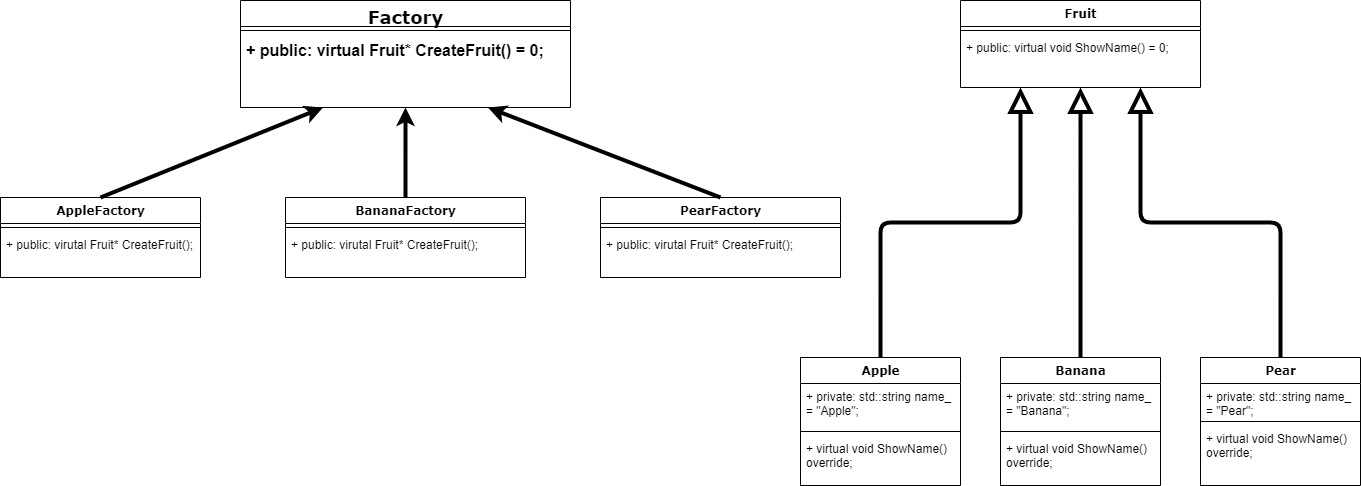

The diagram above was exported from draw.io. Its source (the exported page's mxGraphModel, read from the mxfile embedded in the PNG):
<mxGraphModel dx="1130" dy="534" grid="1" gridSize="10" guides="1" tooltips="1" connect="1" arrows="1" fold="1" page="1" pageScale="1" pageWidth="1169" pageHeight="827" background="none" math="0" shadow="0">
  <root>
    <mxCell id="0" />
    <mxCell id="1" parent="0" />
    <mxCell id="78961159f06e98e8-17" value="&lt;font style=&quot;font-size: 18px&quot;&gt;Factory&lt;/font&gt;" style="swimlane;html=1;fontStyle=1;align=center;verticalAlign=top;childLayout=stackLayout;horizontal=1;startSize=26;horizontalStack=0;resizeParent=1;resizeLast=0;collapsible=1;marginBottom=0;swimlaneFillColor=#ffffff;rounded=0;shadow=0;comic=0;labelBackgroundColor=none;strokeWidth=1;fillColor=none;fontFamily=Verdana;fontSize=12" parent="1" vertex="1">
      <mxGeometry x="280" y="83" width="330" height="107" as="geometry" />
    </mxCell>
    <mxCell id="78961159f06e98e8-19" value="" style="line;html=1;strokeWidth=1;fillColor=none;align=left;verticalAlign=middle;spacingTop=-1;spacingLeft=3;spacingRight=3;rotatable=0;labelPosition=right;points=[];portConstraint=eastwest;" parent="78961159f06e98e8-17" vertex="1">
      <mxGeometry y="26" width="330" height="8" as="geometry" />
    </mxCell>
    <mxCell id="78961159f06e98e8-20" value="&lt;font style=&quot;font-size: 16px&quot;&gt;&lt;b&gt;+ public: virtual Fruit* CreateFruit() = 0;&lt;/b&gt;&lt;/font&gt;" style="text;html=1;strokeColor=none;fillColor=none;align=left;verticalAlign=top;spacingLeft=4;spacingRight=4;whiteSpace=wrap;overflow=hidden;rotatable=0;points=[[0,0.5],[1,0.5]];portConstraint=eastwest;fontColor=#000000;fontFamily=Helvetica;" parent="78961159f06e98e8-17" vertex="1">
      <mxGeometry y="34" width="330" height="26" as="geometry" />
    </mxCell>
    <mxCell id="78961159f06e98e8-43" value="Fruit" style="swimlane;html=1;fontStyle=1;align=center;verticalAlign=top;childLayout=stackLayout;horizontal=1;startSize=26;horizontalStack=0;resizeParent=1;resizeLast=0;collapsible=1;marginBottom=0;swimlaneFillColor=#ffffff;rounded=0;shadow=0;comic=0;labelBackgroundColor=none;strokeWidth=1;fillColor=none;fontFamily=Verdana;fontSize=12" parent="1" vertex="1">
      <mxGeometry x="1000" y="83" width="240" height="87" as="geometry" />
    </mxCell>
    <mxCell id="78961159f06e98e8-51" value="" style="line;html=1;strokeWidth=1;fillColor=none;align=left;verticalAlign=middle;spacingTop=-1;spacingLeft=3;spacingRight=3;rotatable=0;labelPosition=right;points=[];portConstraint=eastwest;" parent="78961159f06e98e8-43" vertex="1">
      <mxGeometry y="26" width="240" height="8" as="geometry" />
    </mxCell>
    <mxCell id="78961159f06e98e8-52" value="+ public: virtual void ShowName() = 0;" style="text;html=1;strokeColor=none;fillColor=none;align=left;verticalAlign=top;spacingLeft=4;spacingRight=4;whiteSpace=wrap;overflow=hidden;rotatable=0;points=[[0,0.5],[1,0.5]];portConstraint=eastwest;fontColor=#000000;" parent="78961159f06e98e8-43" vertex="1">
      <mxGeometry y="34" width="240" height="46" as="geometry" />
    </mxCell>
    <mxCell id="78961159f06e98e8-82" value="Apple" style="swimlane;html=1;fontStyle=1;align=center;verticalAlign=top;childLayout=stackLayout;horizontal=1;startSize=26;horizontalStack=0;resizeParent=1;resizeLast=0;collapsible=1;marginBottom=0;swimlaneFillColor=#ffffff;rounded=0;shadow=0;comic=0;labelBackgroundColor=none;strokeWidth=1;fillColor=none;fontFamily=Verdana;fontSize=12" parent="1" vertex="1">
      <mxGeometry x="840" y="440" width="160" height="128" as="geometry" />
    </mxCell>
    <mxCell id="78961159f06e98e8-83" value="+ private: std::string name_ = &quot;Apple&quot;;" style="text;html=1;strokeColor=none;fillColor=none;align=left;verticalAlign=top;spacingLeft=4;spacingRight=4;whiteSpace=wrap;overflow=hidden;rotatable=0;points=[[0,0.5],[1,0.5]];portConstraint=eastwest;fontColor=#000000;" parent="78961159f06e98e8-82" vertex="1">
      <mxGeometry y="26" width="160" height="44" as="geometry" />
    </mxCell>
    <mxCell id="78961159f06e98e8-90" value="" style="line;html=1;strokeWidth=1;fillColor=none;align=left;verticalAlign=middle;spacingTop=-1;spacingLeft=3;spacingRight=3;rotatable=0;labelPosition=right;points=[];portConstraint=eastwest;" parent="78961159f06e98e8-82" vertex="1">
      <mxGeometry y="70" width="160" height="8" as="geometry" />
    </mxCell>
    <mxCell id="78961159f06e98e8-91" value="+ virtual void ShowName() override;" style="text;html=1;strokeColor=none;fillColor=none;align=left;verticalAlign=top;spacingLeft=4;spacingRight=4;whiteSpace=wrap;overflow=hidden;rotatable=0;points=[[0,0.5],[1,0.5]];portConstraint=eastwest;fontColor=#000000;" parent="78961159f06e98e8-82" vertex="1">
      <mxGeometry y="78" width="160" height="42" as="geometry" />
    </mxCell>
    <mxCell id="78961159f06e98e8-95" value="Banana" style="swimlane;html=1;fontStyle=1;align=center;verticalAlign=top;childLayout=stackLayout;horizontal=1;startSize=26;horizontalStack=0;resizeParent=1;resizeLast=0;collapsible=1;marginBottom=0;swimlaneFillColor=#ffffff;rounded=0;shadow=0;comic=0;labelBackgroundColor=none;strokeWidth=1;fillColor=none;fontFamily=Verdana;fontSize=12" parent="1" vertex="1">
      <mxGeometry x="1040" y="440" width="160" height="128" as="geometry" />
    </mxCell>
    <mxCell id="78961159f06e98e8-96" value="+ private: std::string name_ = &quot;Banana&quot;;" style="text;html=1;strokeColor=none;fillColor=none;align=left;verticalAlign=top;spacingLeft=4;spacingRight=4;whiteSpace=wrap;overflow=hidden;rotatable=0;points=[[0,0.5],[1,0.5]];portConstraint=eastwest;fontColor=#000000;" parent="78961159f06e98e8-95" vertex="1">
      <mxGeometry y="26" width="160" height="44" as="geometry" />
    </mxCell>
    <mxCell id="78961159f06e98e8-103" value="" style="line;html=1;strokeWidth=1;fillColor=none;align=left;verticalAlign=middle;spacingTop=-1;spacingLeft=3;spacingRight=3;rotatable=0;labelPosition=right;points=[];portConstraint=eastwest;" parent="78961159f06e98e8-95" vertex="1">
      <mxGeometry y="70" width="160" height="8" as="geometry" />
    </mxCell>
    <mxCell id="78961159f06e98e8-104" value="+ virtual void ShowName() override;" style="text;html=1;strokeColor=none;fillColor=none;align=left;verticalAlign=top;spacingLeft=4;spacingRight=4;whiteSpace=wrap;overflow=hidden;rotatable=0;points=[[0,0.5],[1,0.5]];portConstraint=eastwest;fontColor=#000000;" parent="78961159f06e98e8-95" vertex="1">
      <mxGeometry y="78" width="160" height="42" as="geometry" />
    </mxCell>
    <mxCell id="78961159f06e98e8-126" style="edgeStyle=orthogonalEdgeStyle;html=1;labelBackgroundColor=none;startFill=0;startSize=8;endArrow=block;endFill=0;endSize=16;fontFamily=Verdana;fontSize=12;entryX=0.75;entryY=1;entryDx=0;entryDy=0;exitX=0.5;exitY=0;exitDx=0;exitDy=0;strokeWidth=4;" parent="1" source="78961159f06e98e8-108" target="78961159f06e98e8-43" edge="1">
      <mxGeometry relative="1" as="geometry" />
    </mxCell>
    <mxCell id="78961159f06e98e8-108" value="Pear" style="swimlane;html=1;fontStyle=1;align=center;verticalAlign=top;childLayout=stackLayout;horizontal=1;startSize=26;horizontalStack=0;resizeParent=1;resizeLast=0;collapsible=1;marginBottom=0;swimlaneFillColor=#ffffff;rounded=0;shadow=0;comic=0;labelBackgroundColor=none;strokeWidth=1;fillColor=none;fontFamily=Verdana;fontSize=12" parent="1" vertex="1">
      <mxGeometry x="1240" y="440" width="160" height="128" as="geometry" />
    </mxCell>
    <mxCell id="78961159f06e98e8-109" value="+ private: std::string name_ = &quot;Pear&quot;;" style="text;html=1;strokeColor=none;fillColor=none;align=left;verticalAlign=top;spacingLeft=4;spacingRight=4;whiteSpace=wrap;overflow=hidden;rotatable=0;points=[[0,0.5],[1,0.5]];portConstraint=eastwest;fontColor=#000000;" parent="78961159f06e98e8-108" vertex="1">
      <mxGeometry y="26" width="160" height="34" as="geometry" />
    </mxCell>
    <mxCell id="78961159f06e98e8-116" value="" style="line;html=1;strokeWidth=1;fillColor=none;align=left;verticalAlign=middle;spacingTop=-1;spacingLeft=3;spacingRight=3;rotatable=0;labelPosition=right;points=[];portConstraint=eastwest;" parent="78961159f06e98e8-108" vertex="1">
      <mxGeometry y="60" width="160" height="8" as="geometry" />
    </mxCell>
    <mxCell id="78961159f06e98e8-120" value="+ virtual void ShowName() override;" style="text;html=1;strokeColor=none;fillColor=none;align=left;verticalAlign=top;spacingLeft=4;spacingRight=4;whiteSpace=wrap;overflow=hidden;rotatable=0;points=[[0,0.5],[1,0.5]];portConstraint=eastwest;fontColor=#000000;" parent="78961159f06e98e8-108" vertex="1">
      <mxGeometry y="68" width="160" height="42" as="geometry" />
    </mxCell>
    <mxCell id="2" value="AppleFactory" style="swimlane;html=1;fontStyle=1;align=center;verticalAlign=top;childLayout=stackLayout;horizontal=1;startSize=26;horizontalStack=0;resizeParent=1;resizeLast=0;collapsible=1;marginBottom=0;swimlaneFillColor=#ffffff;rounded=0;shadow=0;comic=0;labelBackgroundColor=none;strokeWidth=1;fillColor=none;fontFamily=Verdana;fontSize=12" vertex="1" parent="1">
      <mxGeometry x="40" y="280" width="200" height="80" as="geometry" />
    </mxCell>
    <mxCell id="4" value="" style="line;html=1;strokeWidth=1;fillColor=none;align=left;verticalAlign=middle;spacingTop=-1;spacingLeft=3;spacingRight=3;rotatable=0;labelPosition=right;points=[];portConstraint=eastwest;" vertex="1" parent="2">
      <mxGeometry y="26" width="200" height="8" as="geometry" />
    </mxCell>
    <mxCell id="5" value="+ public: virutal Fruit* CreateFruit();" style="text;html=1;strokeColor=none;fillColor=none;align=left;verticalAlign=top;spacingLeft=4;spacingRight=4;whiteSpace=wrap;overflow=hidden;rotatable=0;points=[[0,0.5],[1,0.5]];portConstraint=eastwest;fontColor=#000000;" vertex="1" parent="2">
      <mxGeometry y="34" width="200" height="26" as="geometry" />
    </mxCell>
    <mxCell id="6" value="BananaFactory" style="swimlane;html=1;fontStyle=1;align=center;verticalAlign=top;childLayout=stackLayout;horizontal=1;startSize=26;horizontalStack=0;resizeParent=1;resizeLast=0;collapsible=1;marginBottom=0;swimlaneFillColor=#ffffff;rounded=0;shadow=0;comic=0;labelBackgroundColor=none;strokeWidth=1;fillColor=none;fontFamily=Verdana;fontSize=12" vertex="1" parent="1">
      <mxGeometry x="325" y="280" width="240" height="80" as="geometry" />
    </mxCell>
    <mxCell id="8" value="" style="line;html=1;strokeWidth=1;fillColor=none;align=left;verticalAlign=middle;spacingTop=-1;spacingLeft=3;spacingRight=3;rotatable=0;labelPosition=right;points=[];portConstraint=eastwest;" vertex="1" parent="6">
      <mxGeometry y="26" width="240" height="8" as="geometry" />
    </mxCell>
    <mxCell id="9" value="+ public: virutal Fruit* CreateFruit();" style="text;html=1;strokeColor=none;fillColor=none;align=left;verticalAlign=top;spacingLeft=4;spacingRight=4;whiteSpace=wrap;overflow=hidden;rotatable=0;points=[[0,0.5],[1,0.5]];portConstraint=eastwest;fontColor=#000000;" vertex="1" parent="6">
      <mxGeometry y="34" width="240" height="26" as="geometry" />
    </mxCell>
    <mxCell id="10" value="PearFactory" style="swimlane;html=1;fontStyle=1;align=center;verticalAlign=top;childLayout=stackLayout;horizontal=1;startSize=26;horizontalStack=0;resizeParent=1;resizeLast=0;collapsible=1;marginBottom=0;swimlaneFillColor=#ffffff;rounded=0;shadow=0;comic=0;labelBackgroundColor=none;strokeWidth=1;fillColor=none;fontFamily=Verdana;fontSize=12" vertex="1" parent="1">
      <mxGeometry x="640" y="280" width="240" height="80" as="geometry" />
    </mxCell>
    <mxCell id="12" value="" style="line;html=1;strokeWidth=1;fillColor=none;align=left;verticalAlign=middle;spacingTop=-1;spacingLeft=3;spacingRight=3;rotatable=0;labelPosition=right;points=[];portConstraint=eastwest;" vertex="1" parent="10">
      <mxGeometry y="26" width="240" height="8" as="geometry" />
    </mxCell>
    <mxCell id="13" value="+ public: virutal Fruit* CreateFruit();" style="text;html=1;strokeColor=none;fillColor=none;align=left;verticalAlign=top;spacingLeft=4;spacingRight=4;whiteSpace=wrap;overflow=hidden;rotatable=0;points=[[0,0.5],[1,0.5]];portConstraint=eastwest;fontColor=#000000;" vertex="1" parent="10">
      <mxGeometry y="34" width="240" height="26" as="geometry" />
    </mxCell>
    <mxCell id="15" style="edgeStyle=orthogonalEdgeStyle;html=1;labelBackgroundColor=none;startFill=0;startSize=8;endArrow=block;endFill=0;endSize=16;fontFamily=Verdana;fontSize=12;entryX=0.5;entryY=1;entryDx=0;entryDy=0;exitX=0.5;exitY=0;exitDx=0;exitDy=0;strokeWidth=4;" edge="1" parent="1" source="78961159f06e98e8-95" target="78961159f06e98e8-43">
      <mxGeometry relative="1" as="geometry">
        <mxPoint x="1330" y="450" as="sourcePoint" />
        <mxPoint x="1190" y="180" as="targetPoint" />
      </mxGeometry>
    </mxCell>
    <mxCell id="16" style="edgeStyle=orthogonalEdgeStyle;html=1;labelBackgroundColor=none;startFill=0;startSize=8;endArrow=block;endFill=0;endSize=16;fontFamily=Verdana;fontSize=12;exitX=0.5;exitY=0;exitDx=0;exitDy=0;strokeWidth=4;entryX=0.25;entryY=1;entryDx=0;entryDy=0;" edge="1" parent="1" source="78961159f06e98e8-82" target="78961159f06e98e8-43">
      <mxGeometry relative="1" as="geometry">
        <mxPoint x="1060" y="450" as="sourcePoint" />
        <mxPoint x="1040" y="200" as="targetPoint" />
      </mxGeometry>
    </mxCell>
    <mxCell id="17" value="" style="endArrow=classic;html=1;fontFamily=Helvetica;fontSize=16;exitX=0.5;exitY=0;exitDx=0;exitDy=0;entryX=0.5;entryY=1;entryDx=0;entryDy=0;strokeWidth=4;" edge="1" parent="1" source="6" target="78961159f06e98e8-17">
      <mxGeometry width="50" height="50" relative="1" as="geometry">
        <mxPoint x="240" y="450" as="sourcePoint" />
        <mxPoint x="430" y="210" as="targetPoint" />
      </mxGeometry>
    </mxCell>
    <mxCell id="18" value="" style="endArrow=classic;html=1;fontFamily=Helvetica;fontSize=16;exitX=0.5;exitY=0;exitDx=0;exitDy=0;entryX=0.25;entryY=1;entryDx=0;entryDy=0;strokeWidth=4;" edge="1" parent="1" source="2" target="78961159f06e98e8-17">
      <mxGeometry width="50" height="50" relative="1" as="geometry">
        <mxPoint x="290" y="300" as="sourcePoint" />
        <mxPoint x="290" y="210" as="targetPoint" />
      </mxGeometry>
    </mxCell>
    <mxCell id="19" value="" style="endArrow=classic;html=1;fontFamily=Helvetica;fontSize=16;exitX=0.5;exitY=0;exitDx=0;exitDy=0;entryX=0.75;entryY=1;entryDx=0;entryDy=0;strokeWidth=4;" edge="1" parent="1" source="10" target="78961159f06e98e8-17">
      <mxGeometry width="50" height="50" relative="1" as="geometry">
        <mxPoint x="333.75" y="320" as="sourcePoint" />
        <mxPoint x="556.25" y="230" as="targetPoint" />
      </mxGeometry>
    </mxCell>
  </root>
</mxGraphModel>